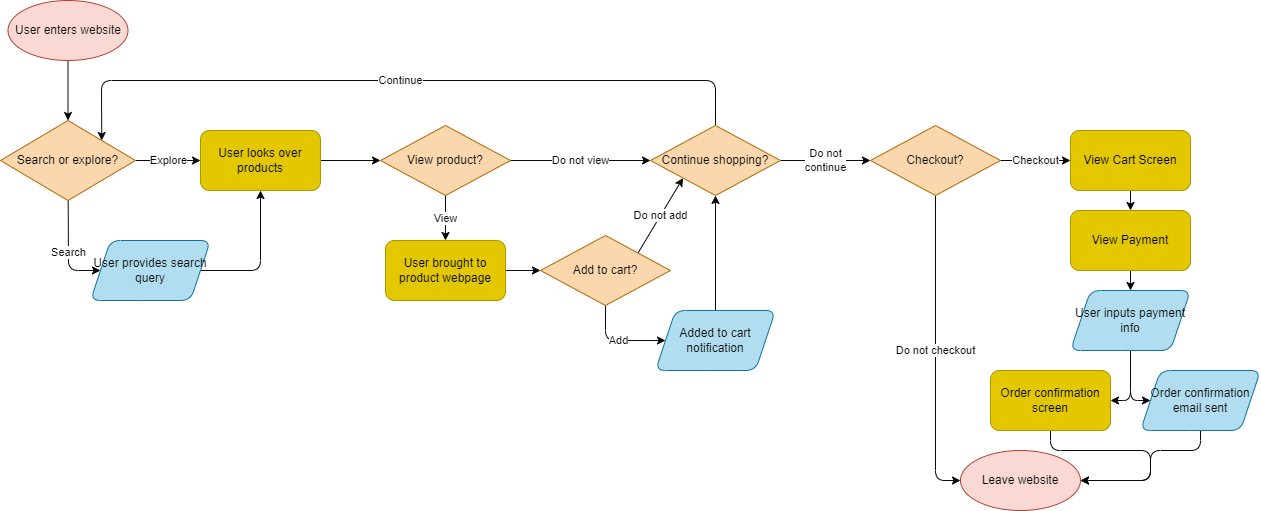

The diagram above was exported from draw.io. Its source (the exported page's mxGraphModel, read from the mxfile embedded in the PNG):
<mxGraphModel dx="1307" dy="2005" grid="1" gridSize="10" guides="1" tooltips="1" connect="1" arrows="1" fold="1" page="1" pageScale="1" pageWidth="850" pageHeight="1100" background="#ffffff" math="0" shadow="0">
  <root>
    <mxCell id="0" />
    <mxCell id="1" parent="0" />
    <mxCell id="11" value="" style="edgeStyle=none;html=1;fontColor=#080808;strokeColor=#080808;" edge="1" parent="1" source="2" target="9">
      <mxGeometry relative="1" as="geometry" />
    </mxCell>
    <mxCell id="2" value="&lt;font color=&quot;#080808&quot;&gt;User enters website&lt;/font&gt;" style="ellipse;whiteSpace=wrap;html=1;fillColor=#fad9d5;strokeColor=#ae4132;" parent="1" vertex="1">
      <mxGeometry x="217.5" y="-30" width="120" height="60" as="geometry" />
    </mxCell>
    <mxCell id="61" value="Search" style="edgeStyle=none;html=1;entryX=0;entryY=0.5;entryDx=0;entryDy=0;labelBackgroundColor=#FFFFFF;strokeColor=#080808;fontColor=#080808;" edge="1" parent="1" source="9" target="10">
      <mxGeometry relative="1" as="geometry">
        <Array as="points">
          <mxPoint x="278" y="240" />
        </Array>
      </mxGeometry>
    </mxCell>
    <mxCell id="63" value="Explore" style="edgeStyle=none;html=1;entryX=0;entryY=0.5;entryDx=0;entryDy=0;labelBackgroundColor=#FFFFFF;strokeColor=#080808;fontColor=#080808;" edge="1" parent="1" source="9" target="18">
      <mxGeometry relative="1" as="geometry" />
    </mxCell>
    <mxCell id="9" value="Search or explore?" style="rhombus;whiteSpace=wrap;html=1;fillColor=#fad7ac;strokeColor=#b46504;rounded=0;fontFamily=Helvetica;fontSize=12;fontColor=#080808;" parent="1" vertex="1">
      <mxGeometry x="210" y="90" width="135" height="80" as="geometry" />
    </mxCell>
    <mxCell id="62" style="edgeStyle=none;html=1;exitX=1;exitY=0.5;exitDx=0;exitDy=0;entryX=0.5;entryY=1;entryDx=0;entryDy=0;labelBackgroundColor=#FFFFFF;strokeColor=#080808;fontColor=#080808;" edge="1" parent="1" source="10" target="18">
      <mxGeometry relative="1" as="geometry">
        <Array as="points">
          <mxPoint x="470" y="240" />
        </Array>
      </mxGeometry>
    </mxCell>
    <mxCell id="10" value="User provides search query" style="shape=parallelogram;perimeter=parallelogramPerimeter;whiteSpace=wrap;html=1;fixedSize=1;fillColor=#b1ddf0;strokeColor=#10739e;rounded=1;labelBackgroundColor=none;fontColor=#080808;" vertex="1" parent="1">
      <mxGeometry x="300" y="210" width="120" height="60" as="geometry" />
    </mxCell>
    <mxCell id="23" value="" style="edgeStyle=none;html=1;fontColor=#080808;strokeColor=#080808;" edge="1" parent="1" source="18" target="22">
      <mxGeometry relative="1" as="geometry" />
    </mxCell>
    <mxCell id="18" value="User looks over products" style="rounded=1;whiteSpace=wrap;html=1;fillColor=#e3c800;strokeColor=#B09500;fontColor=#000000;labelBackgroundColor=none;" vertex="1" parent="1">
      <mxGeometry x="410" y="100" width="120" height="60" as="geometry" />
    </mxCell>
    <mxCell id="70" value="Continue" style="edgeStyle=none;html=1;exitX=0.5;exitY=0;exitDx=0;exitDy=0;entryX=1;entryY=0;entryDx=0;entryDy=0;labelBackgroundColor=#FFFFFF;strokeColor=#080808;fontColor=#080808;" edge="1" parent="1" source="28" target="9">
      <mxGeometry relative="1" as="geometry">
        <Array as="points">
          <mxPoint x="925" y="50" />
          <mxPoint x="311" y="50" />
        </Array>
      </mxGeometry>
    </mxCell>
    <mxCell id="72" value="Do not&lt;br&gt;continue" style="edgeStyle=none;html=1;labelBackgroundColor=#FFFFFF;strokeColor=#080808;fontColor=#080808;" edge="1" parent="1" source="28" target="56">
      <mxGeometry relative="1" as="geometry" />
    </mxCell>
    <mxCell id="28" value="Continue shopping?" style="rhombus;whiteSpace=wrap;html=1;fillColor=#fad7ac;strokeColor=#b46504;rounded=0;labelBackgroundColor=none;fontColor=#080808;" vertex="1" parent="1">
      <mxGeometry x="860" y="95" width="130" height="70" as="geometry" />
    </mxCell>
    <mxCell id="71" value="" style="edgeStyle=none;html=1;labelBackgroundColor=#FFFFFF;strokeColor=#080808;fontColor=#080808;" edge="1" parent="1" source="33" target="28">
      <mxGeometry relative="1" as="geometry" />
    </mxCell>
    <mxCell id="33" value="Added to cart notification" style="shape=parallelogram;perimeter=parallelogramPerimeter;whiteSpace=wrap;html=1;fixedSize=1;fillColor=#b1ddf0;strokeColor=#10739e;rounded=1;labelBackgroundColor=none;fontColor=#080808;" vertex="1" parent="1">
      <mxGeometry x="865" y="280" width="120" height="60" as="geometry" />
    </mxCell>
    <mxCell id="67" value="Add" style="edgeStyle=none;html=1;exitX=0.5;exitY=1;exitDx=0;exitDy=0;entryX=0;entryY=0.5;entryDx=0;entryDy=0;labelBackgroundColor=#FFFFFF;strokeColor=#080808;fontColor=#080808;" edge="1" parent="1" source="41" target="33">
      <mxGeometry relative="1" as="geometry">
        <Array as="points">
          <mxPoint x="815" y="310" />
        </Array>
      </mxGeometry>
    </mxCell>
    <mxCell id="69" value="Do not add" style="edgeStyle=none;html=1;exitX=1;exitY=0;exitDx=0;exitDy=0;entryX=0;entryY=1;entryDx=0;entryDy=0;labelBackgroundColor=#FFFFFF;strokeColor=#080808;fontColor=#080808;" edge="1" parent="1" source="41" target="28">
      <mxGeometry relative="1" as="geometry" />
    </mxCell>
    <mxCell id="41" value="Add to cart?" style="rhombus;whiteSpace=wrap;html=1;fillColor=#fad7ac;strokeColor=#b46504;rounded=0;labelBackgroundColor=none;fontColor=#080808;" vertex="1" parent="1">
      <mxGeometry x="750" y="205" width="130" height="70" as="geometry" />
    </mxCell>
    <mxCell id="65" style="edgeStyle=none;html=1;exitX=1;exitY=0.5;exitDx=0;exitDy=0;entryX=0;entryY=0.5;entryDx=0;entryDy=0;labelBackgroundColor=#FFFFFF;strokeColor=#080808;fontColor=#080808;" edge="1" parent="1" source="46" target="41">
      <mxGeometry relative="1" as="geometry" />
    </mxCell>
    <mxCell id="46" value="User brought to product webpage" style="rounded=1;whiteSpace=wrap;html=1;fillColor=#e3c800;strokeColor=#B09500;fontColor=#000000;labelBackgroundColor=none;" vertex="1" parent="1">
      <mxGeometry x="595" y="210" width="120" height="60" as="geometry" />
    </mxCell>
    <mxCell id="74" value="Do not checkout" style="edgeStyle=none;html=1;entryX=0;entryY=0.5;entryDx=0;entryDy=0;labelBackgroundColor=#FFFFFF;strokeColor=#080808;fontColor=#080808;" edge="1" parent="1" source="56" target="78">
      <mxGeometry relative="1" as="geometry">
        <mxPoint x="1140" y="450" as="targetPoint" />
        <Array as="points">
          <mxPoint x="1145" y="450" />
        </Array>
      </mxGeometry>
    </mxCell>
    <mxCell id="85" value="Checkout" style="edgeStyle=none;html=1;labelBackgroundColor=#FFFFFF;strokeColor=#080808;fontColor=#080808;" edge="1" parent="1" source="56" target="75">
      <mxGeometry relative="1" as="geometry" />
    </mxCell>
    <mxCell id="56" value="Checkout?" style="rhombus;whiteSpace=wrap;html=1;fillColor=#fad7ac;strokeColor=#b46504;rounded=0;labelBackgroundColor=none;fontColor=#080808;" vertex="1" parent="1">
      <mxGeometry x="1080" y="95" width="130" height="70" as="geometry" />
    </mxCell>
    <mxCell id="64" value="View" style="edgeStyle=none;html=1;exitX=0.5;exitY=1;exitDx=0;exitDy=0;entryX=0.5;entryY=0;entryDx=0;entryDy=0;labelBackgroundColor=#FFFFFF;strokeColor=#080808;fontColor=#080808;" edge="1" parent="1" source="22" target="46">
      <mxGeometry relative="1" as="geometry" />
    </mxCell>
    <mxCell id="66" value="Do not view" style="edgeStyle=none;html=1;entryX=0;entryY=0.5;entryDx=0;entryDy=0;labelBackgroundColor=#FFFFFF;strokeColor=#080808;fontColor=#080808;" edge="1" parent="1" source="22" target="28">
      <mxGeometry relative="1" as="geometry" />
    </mxCell>
    <mxCell id="22" value="View product?" style="rhombus;whiteSpace=wrap;html=1;fillColor=#fad7ac;strokeColor=#b46504;rounded=0;labelBackgroundColor=none;fontColor=#080808;" vertex="1" parent="1">
      <mxGeometry x="590" y="95" width="130" height="70" as="geometry" />
    </mxCell>
    <mxCell id="86" style="edgeStyle=none;html=1;exitX=0.5;exitY=1;exitDx=0;exitDy=0;entryX=0.5;entryY=0;entryDx=0;entryDy=0;labelBackgroundColor=#FFFFFF;strokeColor=#080808;fontColor=#080808;" edge="1" parent="1" source="75" target="76">
      <mxGeometry relative="1" as="geometry" />
    </mxCell>
    <mxCell id="75" value="View Cart Screen" style="rounded=1;whiteSpace=wrap;html=1;fillColor=#e3c800;strokeColor=#B09500;fontColor=#000000;labelBackgroundColor=none;" vertex="1" parent="1">
      <mxGeometry x="1280" y="100" width="120" height="60" as="geometry" />
    </mxCell>
    <mxCell id="87" style="edgeStyle=none;html=1;exitX=0.5;exitY=1;exitDx=0;exitDy=0;entryX=0.5;entryY=0;entryDx=0;entryDy=0;labelBackgroundColor=#FFFFFF;strokeColor=#080808;fontColor=#080808;" edge="1" parent="1" source="76" target="77">
      <mxGeometry relative="1" as="geometry" />
    </mxCell>
    <mxCell id="76" value="View Payment" style="rounded=1;whiteSpace=wrap;html=1;fillColor=#e3c800;strokeColor=#B09500;fontColor=#000000;labelBackgroundColor=none;" vertex="1" parent="1">
      <mxGeometry x="1280" y="180" width="120" height="60" as="geometry" />
    </mxCell>
    <mxCell id="81" value="" style="edgeStyle=none;html=1;labelBackgroundColor=#FFFFFF;strokeColor=#080808;fontColor=#080808;" edge="1" parent="1" source="77" target="80">
      <mxGeometry relative="1" as="geometry">
        <Array as="points">
          <mxPoint x="1340" y="370" />
        </Array>
      </mxGeometry>
    </mxCell>
    <mxCell id="82" style="edgeStyle=none;html=1;exitX=0.5;exitY=1;exitDx=0;exitDy=0;entryX=1;entryY=0.5;entryDx=0;entryDy=0;labelBackgroundColor=#FFFFFF;strokeColor=#080808;fontColor=#080808;" edge="1" parent="1" source="77" target="79">
      <mxGeometry relative="1" as="geometry">
        <Array as="points">
          <mxPoint x="1340" y="370" />
        </Array>
      </mxGeometry>
    </mxCell>
    <mxCell id="77" value="User inputs payment info" style="shape=parallelogram;perimeter=parallelogramPerimeter;whiteSpace=wrap;html=1;fixedSize=1;fillColor=#b1ddf0;strokeColor=#10739e;rounded=1;labelBackgroundColor=none;fontColor=#080808;" vertex="1" parent="1">
      <mxGeometry x="1280" y="260" width="120" height="60" as="geometry" />
    </mxCell>
    <mxCell id="78" value="&lt;font color=&quot;#080808&quot;&gt;Leave website&lt;/font&gt;" style="ellipse;whiteSpace=wrap;html=1;fillColor=#fad9d5;strokeColor=#ae4132;" vertex="1" parent="1">
      <mxGeometry x="1170" y="420" width="120" height="60" as="geometry" />
    </mxCell>
    <mxCell id="83" style="edgeStyle=none;html=1;exitX=0.5;exitY=1;exitDx=0;exitDy=0;labelBackgroundColor=#FFFFFF;strokeColor=#080808;fontColor=#080808;entryX=1;entryY=0.5;entryDx=0;entryDy=0;" edge="1" parent="1" source="79" target="78">
      <mxGeometry relative="1" as="geometry">
        <mxPoint x="1250" y="450" as="targetPoint" />
        <Array as="points">
          <mxPoint x="1260" y="420" />
          <mxPoint x="1360" y="420" />
          <mxPoint x="1360" y="450" />
        </Array>
      </mxGeometry>
    </mxCell>
    <mxCell id="79" value="Order confirmation screen" style="rounded=1;whiteSpace=wrap;html=1;fillColor=#e3c800;strokeColor=#B09500;fontColor=#000000;labelBackgroundColor=none;" vertex="1" parent="1">
      <mxGeometry x="1200" y="340" width="120" height="60" as="geometry" />
    </mxCell>
    <mxCell id="84" style="edgeStyle=none;html=1;exitX=0.5;exitY=1;exitDx=0;exitDy=0;labelBackgroundColor=#FFFFFF;strokeColor=#080808;fontColor=#080808;entryX=1;entryY=0.5;entryDx=0;entryDy=0;" edge="1" parent="1" source="80" target="78">
      <mxGeometry relative="1" as="geometry">
        <mxPoint x="1350" y="480" as="targetPoint" />
        <Array as="points">
          <mxPoint x="1410" y="420" />
          <mxPoint x="1360" y="420" />
          <mxPoint x="1360" y="450" />
        </Array>
      </mxGeometry>
    </mxCell>
    <mxCell id="80" value="Order confirmation email sent" style="shape=parallelogram;perimeter=parallelogramPerimeter;whiteSpace=wrap;html=1;fixedSize=1;fillColor=#b1ddf0;strokeColor=#10739e;rounded=1;labelBackgroundColor=none;fontColor=#080808;" vertex="1" parent="1">
      <mxGeometry x="1350" y="340" width="120" height="60" as="geometry" />
    </mxCell>
  </root>
</mxGraphModel>